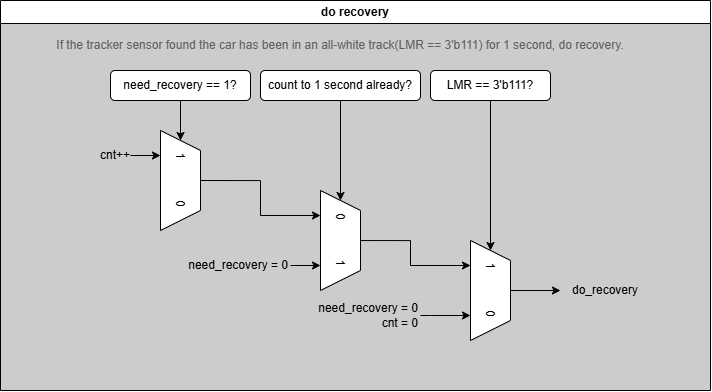

The diagram above was exported from draw.io. Its source (the exported page's mxGraphModel, read from the mxfile embedded in the PNG):
<mxGraphModel dx="900" dy="1013" grid="1" gridSize="10" guides="1" tooltips="1" connect="1" arrows="1" fold="1" page="1" pageScale="1" pageWidth="827" pageHeight="1169" math="0" shadow="0">
  <root>
    <mxCell id="0" />
    <mxCell id="1" parent="0" />
    <mxCell id="9BOgw1ElL71bc66x0fvZ-1" value="do recovery" style="swimlane;whiteSpace=wrap;html=1;swimlaneFillColor=#CCCCCC;" vertex="1" parent="1">
      <mxGeometry x="80" y="80" width="710" height="390" as="geometry" />
    </mxCell>
    <mxCell id="9BOgw1ElL71bc66x0fvZ-8" value="If the tracker sensor found the car has been in an all-white track(LMR == 3'b111) for 1 second, do recovery." style="text;html=1;align=center;verticalAlign=middle;whiteSpace=wrap;rounded=0;fontColor=#616161;" vertex="1" parent="9BOgw1ElL71bc66x0fvZ-1">
      <mxGeometry x="40" y="30" width="600" height="30" as="geometry" />
    </mxCell>
    <mxCell id="9BOgw1ElL71bc66x0fvZ-31" style="edgeStyle=orthogonalEdgeStyle;rounded=0;orthogonalLoop=1;jettySize=auto;html=1;entryX=0;entryY=0.5;entryDx=0;entryDy=0;" edge="1" parent="9BOgw1ElL71bc66x0fvZ-1" source="9BOgw1ElL71bc66x0fvZ-10" target="9BOgw1ElL71bc66x0fvZ-19">
      <mxGeometry relative="1" as="geometry" />
    </mxCell>
    <mxCell id="9BOgw1ElL71bc66x0fvZ-10" value="LMR == 3'b111?" style="rounded=1;whiteSpace=wrap;html=1;" vertex="1" parent="9BOgw1ElL71bc66x0fvZ-1">
      <mxGeometry x="430" y="70" width="120" height="30" as="geometry" />
    </mxCell>
    <mxCell id="9BOgw1ElL71bc66x0fvZ-30" style="edgeStyle=orthogonalEdgeStyle;rounded=0;orthogonalLoop=1;jettySize=auto;html=1;entryX=0;entryY=0.5;entryDx=0;entryDy=0;" edge="1" parent="9BOgw1ElL71bc66x0fvZ-1" source="9BOgw1ElL71bc66x0fvZ-11" target="9BOgw1ElL71bc66x0fvZ-18">
      <mxGeometry relative="1" as="geometry" />
    </mxCell>
    <mxCell id="9BOgw1ElL71bc66x0fvZ-11" value="count to 1 second already?" style="rounded=1;whiteSpace=wrap;html=1;" vertex="1" parent="9BOgw1ElL71bc66x0fvZ-1">
      <mxGeometry x="260" y="70" width="160" height="30" as="geometry" />
    </mxCell>
    <mxCell id="9BOgw1ElL71bc66x0fvZ-26" style="edgeStyle=orthogonalEdgeStyle;rounded=0;orthogonalLoop=1;jettySize=auto;html=1;exitX=0.5;exitY=0;exitDx=0;exitDy=0;entryX=0.25;entryY=1;entryDx=0;entryDy=0;" edge="1" parent="9BOgw1ElL71bc66x0fvZ-1" source="9BOgw1ElL71bc66x0fvZ-12" target="9BOgw1ElL71bc66x0fvZ-18">
      <mxGeometry relative="1" as="geometry" />
    </mxCell>
    <mxCell id="9BOgw1ElL71bc66x0fvZ-12" value="1&amp;nbsp; &amp;nbsp; &amp;nbsp; &amp;nbsp; &amp;nbsp; &amp;nbsp; 0" style="shape=trapezoid;perimeter=trapezoidPerimeter;whiteSpace=wrap;html=1;fixedSize=1;rotation=90;" vertex="1" parent="9BOgw1ElL71bc66x0fvZ-1">
      <mxGeometry x="130" y="160" width="100" height="40" as="geometry" />
    </mxCell>
    <mxCell id="9BOgw1ElL71bc66x0fvZ-29" style="edgeStyle=orthogonalEdgeStyle;rounded=0;orthogonalLoop=1;jettySize=auto;html=1;entryX=0.25;entryY=1;entryDx=0;entryDy=0;" edge="1" parent="9BOgw1ElL71bc66x0fvZ-1" source="9BOgw1ElL71bc66x0fvZ-13" target="9BOgw1ElL71bc66x0fvZ-12">
      <mxGeometry relative="1" as="geometry" />
    </mxCell>
    <mxCell id="9BOgw1ElL71bc66x0fvZ-13" value="cnt++" style="text;html=1;align=center;verticalAlign=middle;whiteSpace=wrap;rounded=0;" vertex="1" parent="9BOgw1ElL71bc66x0fvZ-1">
      <mxGeometry x="100" y="140" width="30" height="30" as="geometry" />
    </mxCell>
    <mxCell id="9BOgw1ElL71bc66x0fvZ-21" style="edgeStyle=orthogonalEdgeStyle;rounded=0;orthogonalLoop=1;jettySize=auto;html=1;entryX=0.75;entryY=1;entryDx=0;entryDy=0;" edge="1" parent="9BOgw1ElL71bc66x0fvZ-1" source="9BOgw1ElL71bc66x0fvZ-14" target="9BOgw1ElL71bc66x0fvZ-19">
      <mxGeometry relative="1" as="geometry">
        <Array as="points">
          <mxPoint x="430" y="315" />
        </Array>
      </mxGeometry>
    </mxCell>
    <mxCell id="9BOgw1ElL71bc66x0fvZ-14" value="need_recovery = 0&lt;div&gt;cnt = 0&lt;/div&gt;" style="text;html=1;align=right;verticalAlign=middle;whiteSpace=wrap;rounded=0;" vertex="1" parent="9BOgw1ElL71bc66x0fvZ-1">
      <mxGeometry x="290" y="300" width="130" height="30" as="geometry" />
    </mxCell>
    <mxCell id="9BOgw1ElL71bc66x0fvZ-22" style="edgeStyle=orthogonalEdgeStyle;rounded=0;orthogonalLoop=1;jettySize=auto;html=1;entryX=0.25;entryY=1;entryDx=0;entryDy=0;" edge="1" parent="9BOgw1ElL71bc66x0fvZ-1" source="9BOgw1ElL71bc66x0fvZ-18" target="9BOgw1ElL71bc66x0fvZ-19">
      <mxGeometry relative="1" as="geometry">
        <Array as="points">
          <mxPoint x="410" y="240" />
          <mxPoint x="410" y="265" />
        </Array>
      </mxGeometry>
    </mxCell>
    <mxCell id="9BOgw1ElL71bc66x0fvZ-18" value="0&amp;nbsp; &amp;nbsp; &amp;nbsp; &amp;nbsp; &amp;nbsp; &amp;nbsp; 1" style="shape=trapezoid;perimeter=trapezoidPerimeter;whiteSpace=wrap;html=1;fixedSize=1;rotation=90;" vertex="1" parent="9BOgw1ElL71bc66x0fvZ-1">
      <mxGeometry x="290" y="220" width="100" height="40" as="geometry" />
    </mxCell>
    <mxCell id="9BOgw1ElL71bc66x0fvZ-34" style="edgeStyle=orthogonalEdgeStyle;rounded=0;orthogonalLoop=1;jettySize=auto;html=1;entryX=0;entryY=0.5;entryDx=0;entryDy=0;" edge="1" parent="9BOgw1ElL71bc66x0fvZ-1" source="9BOgw1ElL71bc66x0fvZ-19" target="9BOgw1ElL71bc66x0fvZ-33">
      <mxGeometry relative="1" as="geometry" />
    </mxCell>
    <mxCell id="9BOgw1ElL71bc66x0fvZ-19" value="1&amp;nbsp; &amp;nbsp; &amp;nbsp; &amp;nbsp; &amp;nbsp; &amp;nbsp; 0" style="shape=trapezoid;perimeter=trapezoidPerimeter;whiteSpace=wrap;html=1;fixedSize=1;rotation=90;" vertex="1" parent="9BOgw1ElL71bc66x0fvZ-1">
      <mxGeometry x="440" y="270" width="100" height="40" as="geometry" />
    </mxCell>
    <mxCell id="9BOgw1ElL71bc66x0fvZ-25" style="edgeStyle=orthogonalEdgeStyle;rounded=0;orthogonalLoop=1;jettySize=auto;html=1;" edge="1" parent="9BOgw1ElL71bc66x0fvZ-1" source="9BOgw1ElL71bc66x0fvZ-24">
      <mxGeometry relative="1" as="geometry">
        <mxPoint x="320" y="265" as="targetPoint" />
        <Array as="points">
          <mxPoint x="290" y="265" />
        </Array>
      </mxGeometry>
    </mxCell>
    <mxCell id="9BOgw1ElL71bc66x0fvZ-24" value="need_recovery = 0" style="text;html=1;align=right;verticalAlign=middle;whiteSpace=wrap;rounded=0;" vertex="1" parent="9BOgw1ElL71bc66x0fvZ-1">
      <mxGeometry x="160" y="250" width="130" height="30" as="geometry" />
    </mxCell>
    <mxCell id="9BOgw1ElL71bc66x0fvZ-32" style="edgeStyle=orthogonalEdgeStyle;rounded=0;orthogonalLoop=1;jettySize=auto;html=1;exitX=0.5;exitY=1;exitDx=0;exitDy=0;entryX=0;entryY=0.5;entryDx=0;entryDy=0;" edge="1" parent="9BOgw1ElL71bc66x0fvZ-1" source="9BOgw1ElL71bc66x0fvZ-27" target="9BOgw1ElL71bc66x0fvZ-12">
      <mxGeometry relative="1" as="geometry" />
    </mxCell>
    <mxCell id="9BOgw1ElL71bc66x0fvZ-27" value="need_recovery == 1?" style="rounded=1;whiteSpace=wrap;html=1;" vertex="1" parent="9BOgw1ElL71bc66x0fvZ-1">
      <mxGeometry x="110" y="70" width="140" height="30" as="geometry" />
    </mxCell>
    <mxCell id="9BOgw1ElL71bc66x0fvZ-33" value="do_recovery" style="text;html=1;align=center;verticalAlign=middle;whiteSpace=wrap;rounded=0;" vertex="1" parent="9BOgw1ElL71bc66x0fvZ-1">
      <mxGeometry x="560" y="275" width="90" height="30" as="geometry" />
    </mxCell>
  </root>
</mxGraphModel>